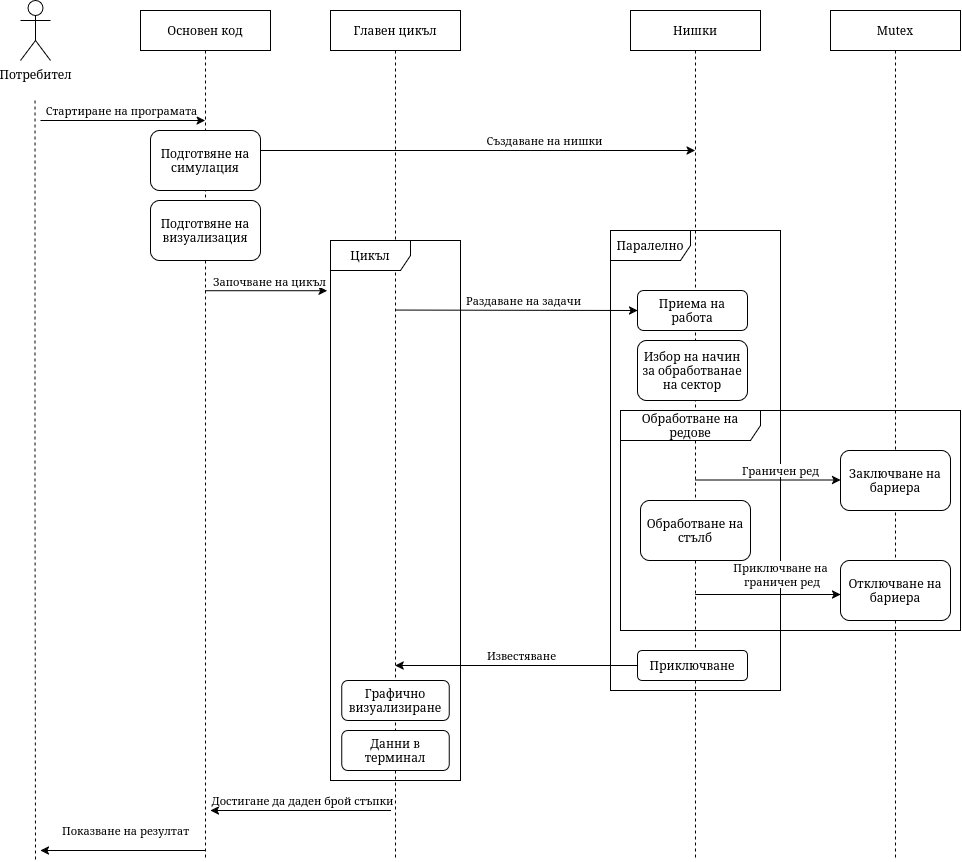

The diagram above was exported from draw.io. Its source (the exported page's mxGraphModel, read from the mxfile embedded in the PNG):
<mxGraphModel dx="791" dy="479" grid="1" gridSize="10" guides="1" tooltips="1" connect="1" arrows="1" fold="1" page="1" pageScale="1" pageWidth="827" pageHeight="1169" math="0" shadow="0">
  <root>
    <mxCell id="0" />
    <mxCell id="1" parent="0" />
    <mxCell id="rAK-C7DouxVS_7_V-ppz-13" edge="1" parent="1" style="edgeStyle=orthogonalEdgeStyle;rounded=0;orthogonalLoop=1;jettySize=auto;html=1;endArrow=none;endFill=0;dashed=1;">
      <mxGeometry relative="1" as="geometry">
        <mxPoint x="104.52" y="120" as="sourcePoint" />
        <mxPoint x="105" y="880" as="targetPoint" />
      </mxGeometry>
    </mxCell>
    <mxCell id="rAK-C7DouxVS_7_V-ppz-1" parent="1" style="shape=umlActor;verticalLabelPosition=bottom;verticalAlign=top;html=1;" value="Потребител" vertex="1">
      <mxGeometry height="60" width="30" x="90" y="20" as="geometry" />
    </mxCell>
    <mxCell id="rAK-C7DouxVS_7_V-ppz-12" parent="1" style="shape=umlLifeline;perimeter=lifelinePerimeter;whiteSpace=wrap;html=1;container=1;dropTarget=0;collapsible=0;recursiveResize=0;outlineConnect=0;portConstraint=eastwest;newEdgeStyle={&quot;curved&quot;:0,&quot;rounded&quot;:0};" value="Основен код" vertex="1">
      <mxGeometry height="850" width="130" x="210" y="30" as="geometry" />
    </mxCell>
    <mxCell id="rAK-C7DouxVS_7_V-ppz-14" edge="1" parent="1" style="endArrow=classic;html=1;rounded=0;" target="rAK-C7DouxVS_7_V-ppz-12" value="">
      <mxGeometry height="50" relative="1" width="50" as="geometry">
        <mxPoint x="110" y="140" as="sourcePoint" />
        <mxPoint x="210" y="150" as="targetPoint" />
      </mxGeometry>
    </mxCell>
    <mxCell id="rAK-C7DouxVS_7_V-ppz-15" connectable="0" parent="rAK-C7DouxVS_7_V-ppz-14" style="edgeLabel;html=1;align=center;verticalAlign=middle;resizable=0;points=[];" value="Стартиране на програмата" vertex="1">
      <mxGeometry relative="1" x="0.0516" as="geometry">
        <mxPoint x="-6" y="-10" as="offset" />
      </mxGeometry>
    </mxCell>
    <mxCell id="rAK-C7DouxVS_7_V-ppz-16" parent="1" style="shape=umlLifeline;perimeter=lifelinePerimeter;whiteSpace=wrap;html=1;container=1;dropTarget=0;collapsible=0;recursiveResize=0;outlineConnect=0;portConstraint=eastwest;newEdgeStyle={&quot;curved&quot;:0,&quot;rounded&quot;:0};" value="Главен цикъл" vertex="1">
      <mxGeometry height="850" width="130" x="400" y="30" as="geometry" />
    </mxCell>
    <mxCell id="rAK-C7DouxVS_7_V-ppz-17" parent="1" style="rounded=1;whiteSpace=wrap;html=1;" value="Подготвяне на симулация" vertex="1">
      <mxGeometry height="60" width="110" x="220" y="150" as="geometry" />
    </mxCell>
    <mxCell id="rAK-C7DouxVS_7_V-ppz-18" edge="1" parent="1" source="rAK-C7DouxVS_7_V-ppz-12" style="endArrow=classic;html=1;rounded=0;entryX=-0.026;entryY=0.093;entryDx=0;entryDy=0;entryPerimeter=0;" target="rAK-C7DouxVS_7_V-ppz-27" value="">
      <mxGeometry height="50" relative="1" width="50" as="geometry">
        <Array as="points" />
        <mxPoint x="280" y="301" as="sourcePoint" />
        <mxPoint x="459.87" y="300" as="targetPoint" />
      </mxGeometry>
    </mxCell>
    <mxCell id="rAK-C7DouxVS_7_V-ppz-19" connectable="0" parent="rAK-C7DouxVS_7_V-ppz-18" style="edgeLabel;html=1;align=center;verticalAlign=middle;resizable=0;points=[];" value="Започване на цикъл" vertex="1">
      <mxGeometry relative="1" x="0.0516" as="geometry">
        <mxPoint y="-10" as="offset" />
      </mxGeometry>
    </mxCell>
    <mxCell id="rAK-C7DouxVS_7_V-ppz-20" parent="1" style="shape=umlLifeline;perimeter=lifelinePerimeter;whiteSpace=wrap;html=1;container=1;dropTarget=0;collapsible=0;recursiveResize=0;outlineConnect=0;portConstraint=eastwest;newEdgeStyle={&quot;curved&quot;:0,&quot;rounded&quot;:0};" value="Нишки" vertex="1">
      <mxGeometry height="850" width="130" x="700" y="30" as="geometry" />
    </mxCell>
    <mxCell id="rAK-C7DouxVS_7_V-ppz-21" edge="1" parent="1" style="endArrow=classic;html=1;rounded=0;entryX=0;entryY=0.5;entryDx=0;entryDy=0;" target="rAK-C7DouxVS_7_V-ppz-24" value="">
      <mxGeometry height="50" relative="1" width="50" as="geometry">
        <mxPoint x="464.590909090909" y="329.54999999999995" as="sourcePoint" />
        <mxPoint x="650" y="320" as="targetPoint" />
      </mxGeometry>
    </mxCell>
    <mxCell id="rAK-C7DouxVS_7_V-ppz-22" connectable="0" parent="rAK-C7DouxVS_7_V-ppz-21" style="edgeLabel;html=1;align=center;verticalAlign=middle;resizable=0;points=[];" value="Раздаване на задачи" vertex="1">
      <mxGeometry relative="1" x="0.0516" as="geometry">
        <mxPoint y="-10" as="offset" />
      </mxGeometry>
    </mxCell>
    <mxCell id="rAK-C7DouxVS_7_V-ppz-23" parent="1" style="shape=umlFrame;whiteSpace=wrap;html=1;pointerEvents=0;width=80;height=30;" value="Паралелно" vertex="1">
      <mxGeometry height="460" width="170" x="680" y="250" as="geometry" />
    </mxCell>
    <mxCell id="rAK-C7DouxVS_7_V-ppz-24" parent="1" style="rounded=1;whiteSpace=wrap;html=1;" value="Приема на работа" vertex="1">
      <mxGeometry height="40" width="110" x="707" y="310" as="geometry" />
    </mxCell>
    <mxCell id="rAK-C7DouxVS_7_V-ppz-25" edge="1" parent="1" style="endArrow=classic;html=1;rounded=0;" target="rAK-C7DouxVS_7_V-ppz-20" value="">
      <mxGeometry height="50" relative="1" width="50" as="geometry">
        <mxPoint x="330" y="170" as="sourcePoint" />
        <mxPoint x="520" y="170" as="targetPoint" />
      </mxGeometry>
    </mxCell>
    <mxCell id="rAK-C7DouxVS_7_V-ppz-26" connectable="0" parent="rAK-C7DouxVS_7_V-ppz-25" style="edgeLabel;html=1;align=center;verticalAlign=middle;resizable=0;points=[];" value="Създаване на нишки" vertex="1">
      <mxGeometry relative="1" x="0.0516" as="geometry">
        <mxPoint x="55" y="-10" as="offset" />
      </mxGeometry>
    </mxCell>
    <mxCell id="rAK-C7DouxVS_7_V-ppz-27" parent="1" style="shape=umlFrame;whiteSpace=wrap;html=1;pointerEvents=0;width=80;height=30;" value="Цикъл" vertex="1">
      <mxGeometry height="540" width="130" x="400" y="260" as="geometry" />
    </mxCell>
    <mxCell id="rAK-C7DouxVS_7_V-ppz-28" parent="1" style="rounded=1;whiteSpace=wrap;html=1;" value="Избор на начин за обработванае на сектор" vertex="1">
      <mxGeometry height="60" width="110" x="707" y="360" as="geometry" />
    </mxCell>
    <mxCell id="rAK-C7DouxVS_7_V-ppz-31" parent="1" style="rounded=1;whiteSpace=wrap;html=1;" value="Обработване на стълб" vertex="1">
      <mxGeometry height="60" width="110" x="710" y="520" as="geometry" />
    </mxCell>
    <mxCell id="rAK-C7DouxVS_7_V-ppz-32" parent="1" style="rounded=1;whiteSpace=wrap;html=1;" value="Приключване" vertex="1">
      <mxGeometry height="30" width="110" x="707" y="670" as="geometry" />
    </mxCell>
    <mxCell id="rAK-C7DouxVS_7_V-ppz-36" edge="1" parent="1" source="rAK-C7DouxVS_7_V-ppz-32" style="endArrow=classic;html=1;rounded=0;exitX=0;exitY=0.5;exitDx=0;exitDy=0;" target="rAK-C7DouxVS_7_V-ppz-16" value="">
      <mxGeometry height="50" relative="1" width="50" as="geometry">
        <Array as="points" />
        <mxPoint x="707" y="652.5" as="sourcePoint" />
        <mxPoint x="464.4473684210525" y="647.5" as="targetPoint" />
      </mxGeometry>
    </mxCell>
    <mxCell id="rAK-C7DouxVS_7_V-ppz-38" connectable="0" parent="rAK-C7DouxVS_7_V-ppz-36" style="edgeLabel;html=1;align=center;verticalAlign=middle;resizable=0;points=[];" value="Известяване" vertex="1">
      <mxGeometry relative="1" x="0.1432" y="3" as="geometry">
        <mxPoint x="22" y="-13" as="offset" />
      </mxGeometry>
    </mxCell>
    <mxCell id="rAK-C7DouxVS_7_V-ppz-43" edge="1" parent="1" style="endArrow=classic;html=1;rounded=0;" value="">
      <mxGeometry height="50" relative="1" width="50" as="geometry">
        <Array as="points">
          <mxPoint x="360.75" y="830" />
        </Array>
        <mxPoint x="460.25" y="830" as="sourcePoint" />
        <mxPoint x="280" y="830" as="targetPoint" />
      </mxGeometry>
    </mxCell>
    <mxCell id="rAK-C7DouxVS_7_V-ppz-44" connectable="0" parent="rAK-C7DouxVS_7_V-ppz-43" style="edgeLabel;html=1;align=center;verticalAlign=middle;resizable=0;points=[];" value="Достигане да даден брой стъпки" vertex="1">
      <mxGeometry relative="1" x="0.1432" y="3" as="geometry">
        <mxPoint x="14" y="-13" as="offset" />
      </mxGeometry>
    </mxCell>
    <mxCell id="rAK-C7DouxVS_7_V-ppz-46" edge="1" parent="1" style="endArrow=classic;html=1;rounded=0;" value="">
      <mxGeometry height="50" relative="1" width="50" as="geometry">
        <Array as="points">
          <mxPoint x="160" y="870" />
        </Array>
        <mxPoint x="274.5" y="870" as="sourcePoint" />
        <mxPoint x="110" y="870" as="targetPoint" />
      </mxGeometry>
    </mxCell>
    <mxCell id="rAK-C7DouxVS_7_V-ppz-47" connectable="0" parent="rAK-C7DouxVS_7_V-ppz-46" style="edgeLabel;html=1;align=center;verticalAlign=middle;resizable=0;points=[];" value="Показване на резултат" vertex="1">
      <mxGeometry relative="1" x="0.1432" y="3" as="geometry">
        <mxPoint x="14" y="-23" as="offset" />
      </mxGeometry>
    </mxCell>
    <mxCell id="rAK-C7DouxVS_7_V-ppz-50" parent="1" style="rounded=1;whiteSpace=wrap;html=1;" value="Подготвяне на визуализация" vertex="1">
      <mxGeometry height="60" width="110" x="220" y="220" as="geometry" />
    </mxCell>
    <mxCell id="rAK-C7DouxVS_7_V-ppz-51" parent="1" style="rounded=1;whiteSpace=wrap;html=1;" value="Графично визуализиране" vertex="1">
      <mxGeometry height="40" width="107.5" x="411.25" y="700" as="geometry" />
    </mxCell>
    <mxCell id="rAK-C7DouxVS_7_V-ppz-52" parent="1" style="rounded=1;whiteSpace=wrap;html=1;" value="Данни в терминал" vertex="1">
      <mxGeometry height="40" width="107.5" x="411.25" y="750" as="geometry" />
    </mxCell>
    <mxCell id="rAK-C7DouxVS_7_V-ppz-54" parent="1" style="shape=umlLifeline;perimeter=lifelinePerimeter;whiteSpace=wrap;html=1;container=1;dropTarget=0;collapsible=0;recursiveResize=0;outlineConnect=0;portConstraint=eastwest;newEdgeStyle={&quot;curved&quot;:0,&quot;rounded&quot;:0};" value="Mutex" vertex="1">
      <mxGeometry height="850" width="130" x="900" y="30" as="geometry" />
    </mxCell>
    <mxCell id="rAK-C7DouxVS_7_V-ppz-29" parent="1" style="rounded=1;whiteSpace=wrap;html=1;" value="Заключване на бариера" vertex="1">
      <mxGeometry height="60" width="110" x="910" y="470" as="geometry" />
    </mxCell>
    <mxCell id="rAK-C7DouxVS_7_V-ppz-55" parent="1" style="rounded=1;whiteSpace=wrap;html=1;" value="Отключване на бариера" vertex="1">
      <mxGeometry height="60" width="110" x="910" y="580" as="geometry" />
    </mxCell>
    <mxCell id="rAK-C7DouxVS_7_V-ppz-56" parent="1" style="shape=umlFrame;whiteSpace=wrap;html=1;pointerEvents=0;width=140;height=30;" value="Обработване на редове" vertex="1">
      <mxGeometry height="220" width="340" x="690" y="430" as="geometry" />
    </mxCell>
    <mxCell id="rAK-C7DouxVS_7_V-ppz-57" edge="1" parent="1" style="endArrow=classic;html=1;rounded=0;entryX=0;entryY=0.5;entryDx=0;entryDy=0;" value="">
      <mxGeometry height="50" relative="1" width="50" as="geometry">
        <Array as="points" />
        <mxPoint x="764.810344827586" y="499.5" as="sourcePoint" />
        <mxPoint x="910" y="499.5" as="targetPoint" />
      </mxGeometry>
    </mxCell>
    <mxCell id="rAK-C7DouxVS_7_V-ppz-58" connectable="0" parent="rAK-C7DouxVS_7_V-ppz-57" style="edgeLabel;html=1;align=center;verticalAlign=middle;resizable=0;points=[];" value="Граничен ред" vertex="1">
      <mxGeometry relative="1" x="0.1432" y="3" as="geometry">
        <mxPoint x="2" y="-7" as="offset" />
      </mxGeometry>
    </mxCell>
    <mxCell id="rAK-C7DouxVS_7_V-ppz-59" edge="1" parent="1" style="endArrow=classic;html=1;rounded=0;entryX=0;entryY=0.5;entryDx=0;entryDy=0;" value="">
      <mxGeometry height="50" relative="1" width="50" as="geometry">
        <Array as="points" />
        <mxPoint x="764.81" y="614" as="sourcePoint" />
        <mxPoint x="909.9996551724139" y="614" as="targetPoint" />
      </mxGeometry>
    </mxCell>
    <mxCell id="rAK-C7DouxVS_7_V-ppz-60" connectable="0" parent="rAK-C7DouxVS_7_V-ppz-59" style="edgeLabel;html=1;align=center;verticalAlign=middle;resizable=0;points=[];" value="&lt;div&gt;Приключване на&lt;/div&gt;&lt;div&gt;&amp;nbsp;граничен ред&lt;/div&gt;" vertex="1">
      <mxGeometry relative="1" x="0.1432" y="3" as="geometry">
        <mxPoint x="2" y="-17" as="offset" />
      </mxGeometry>
    </mxCell>
  </root>
</mxGraphModel>